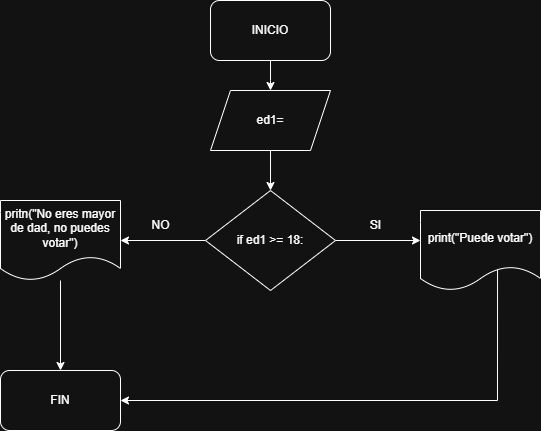

The diagram above was exported from draw.io. Its source (the exported page's mxGraphModel, read from the mxfile embedded in the PNG):
<mxGraphModel dx="946" dy="569" grid="1" gridSize="10" guides="1" tooltips="1" connect="1" arrows="1" fold="1" page="1" pageScale="1" pageWidth="827" pageHeight="1169" math="0" shadow="0">
  <root>
    <mxCell id="0" />
    <mxCell id="1" parent="0" />
    <mxCell id="ezmWUIJuZMvQBYdMVrCR-2" style="edgeStyle=orthogonalEdgeStyle;rounded=0;orthogonalLoop=1;jettySize=auto;html=1;" parent="1" source="ezmWUIJuZMvQBYdMVrCR-1" edge="1">
      <mxGeometry relative="1" as="geometry">
        <mxPoint x="430" y="260" as="targetPoint" />
      </mxGeometry>
    </mxCell>
    <mxCell id="ezmWUIJuZMvQBYdMVrCR-1" value="INICIO" style="rounded=1;whiteSpace=wrap;html=1;" parent="1" vertex="1">
      <mxGeometry x="370" y="170" width="120" height="60" as="geometry" />
    </mxCell>
    <mxCell id="anbILwk8cUhJIFDhfcJo-2" style="edgeStyle=orthogonalEdgeStyle;rounded=0;orthogonalLoop=1;jettySize=auto;html=1;" edge="1" parent="1" source="ezmWUIJuZMvQBYdMVrCR-3" target="anbILwk8cUhJIFDhfcJo-1">
      <mxGeometry relative="1" as="geometry" />
    </mxCell>
    <mxCell id="ezmWUIJuZMvQBYdMVrCR-3" value="ed1=" style="shape=parallelogram;perimeter=parallelogramPerimeter;whiteSpace=wrap;html=1;fixedSize=1;" parent="1" vertex="1">
      <mxGeometry x="370" y="260" width="120" height="60" as="geometry" />
    </mxCell>
    <mxCell id="anbILwk8cUhJIFDhfcJo-4" value="" style="edgeStyle=orthogonalEdgeStyle;rounded=0;orthogonalLoop=1;jettySize=auto;html=1;" edge="1" parent="1" source="anbILwk8cUhJIFDhfcJo-1">
      <mxGeometry relative="1" as="geometry">
        <mxPoint x="580" y="410" as="targetPoint" />
      </mxGeometry>
    </mxCell>
    <mxCell id="anbILwk8cUhJIFDhfcJo-12" value="" style="edgeStyle=orthogonalEdgeStyle;rounded=0;orthogonalLoop=1;jettySize=auto;html=1;" edge="1" parent="1" source="anbILwk8cUhJIFDhfcJo-1" target="anbILwk8cUhJIFDhfcJo-11">
      <mxGeometry relative="1" as="geometry" />
    </mxCell>
    <mxCell id="anbILwk8cUhJIFDhfcJo-1" value="if ed1 &amp;gt;= 18:" style="rhombus;whiteSpace=wrap;html=1;" vertex="1" parent="1">
      <mxGeometry x="365" y="360" width="130" height="100" as="geometry" />
    </mxCell>
    <mxCell id="anbILwk8cUhJIFDhfcJo-15" style="edgeStyle=orthogonalEdgeStyle;rounded=0;orthogonalLoop=1;jettySize=auto;html=1;exitX=0.642;exitY=0.738;exitDx=0;exitDy=0;exitPerimeter=0;" edge="1" parent="1" source="anbILwk8cUhJIFDhfcJo-5" target="anbILwk8cUhJIFDhfcJo-13">
      <mxGeometry relative="1" as="geometry">
        <mxPoint x="670" y="490" as="sourcePoint" />
        <mxPoint x="370" y="625" as="targetPoint" />
        <Array as="points">
          <mxPoint x="657" y="570" />
        </Array>
      </mxGeometry>
    </mxCell>
    <mxCell id="anbILwk8cUhJIFDhfcJo-5" value="print(&quot;Puede votar&quot;)" style="shape=document;whiteSpace=wrap;html=1;boundedLbl=1;" vertex="1" parent="1">
      <mxGeometry x="580" y="380" width="120" height="80" as="geometry" />
    </mxCell>
    <mxCell id="anbILwk8cUhJIFDhfcJo-7" value="SI" style="text;html=1;align=center;verticalAlign=middle;resizable=0;points=[];autosize=1;strokeColor=none;fillColor=none;" vertex="1" parent="1">
      <mxGeometry x="520" y="380" width="30" height="30" as="geometry" />
    </mxCell>
    <mxCell id="anbILwk8cUhJIFDhfcJo-8" value="NO" style="text;html=1;align=center;verticalAlign=middle;resizable=0;points=[];autosize=1;strokeColor=none;fillColor=none;" vertex="1" parent="1">
      <mxGeometry x="300" y="380" width="40" height="30" as="geometry" />
    </mxCell>
    <mxCell id="anbILwk8cUhJIFDhfcJo-14" value="" style="edgeStyle=orthogonalEdgeStyle;rounded=0;orthogonalLoop=1;jettySize=auto;html=1;" edge="1" parent="1" source="anbILwk8cUhJIFDhfcJo-11" target="anbILwk8cUhJIFDhfcJo-13">
      <mxGeometry relative="1" as="geometry" />
    </mxCell>
    <mxCell id="anbILwk8cUhJIFDhfcJo-11" value="pritn(&quot;No eres mayor de dad, no puedes votar&quot;)" style="shape=document;whiteSpace=wrap;html=1;boundedLbl=1;" vertex="1" parent="1">
      <mxGeometry x="160" y="370" width="120" height="80" as="geometry" />
    </mxCell>
    <mxCell id="anbILwk8cUhJIFDhfcJo-13" value="FIN" style="rounded=1;whiteSpace=wrap;html=1;" vertex="1" parent="1">
      <mxGeometry x="160" y="540" width="120" height="60" as="geometry" />
    </mxCell>
  </root>
</mxGraphModel>